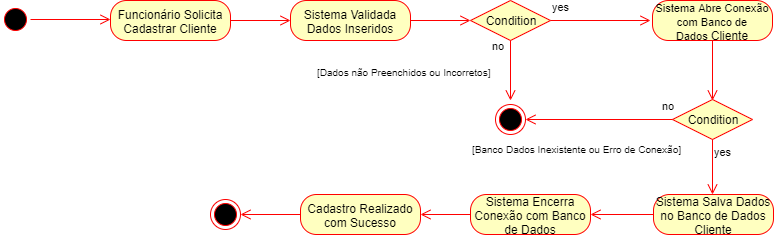

The diagram above was exported from draw.io. Its source (the exported page's mxGraphModel, read from the mxfile embedded in the PNG):
<mxGraphModel dx="984" dy="349" grid="1" gridSize="10" guides="1" tooltips="1" connect="1" arrows="1" fold="1" page="1" pageScale="1" pageWidth="1169" pageHeight="827" math="0" shadow="0">
  <root>
    <mxCell id="0" />
    <mxCell id="1" parent="0" />
    <mxCell id="mgFNoGiIyhNgD3u2KVaB-1" value="" style="ellipse;html=1;shape=startState;fillColor=#000000;strokeColor=#ff0000;" parent="1" vertex="1">
      <mxGeometry x="80" y="40" width="30" height="30" as="geometry" />
    </mxCell>
    <mxCell id="mgFNoGiIyhNgD3u2KVaB-2" value="" style="edgeStyle=orthogonalEdgeStyle;html=1;verticalAlign=bottom;endArrow=open;endSize=8;strokeColor=#ff0000;" parent="1" source="mgFNoGiIyhNgD3u2KVaB-1" edge="1">
      <mxGeometry relative="1" as="geometry">
        <mxPoint x="190" y="55" as="targetPoint" />
      </mxGeometry>
    </mxCell>
    <mxCell id="mgFNoGiIyhNgD3u2KVaB-3" value="Funcionário Solicita Cadastrar Cliente" style="rounded=1;whiteSpace=wrap;html=1;arcSize=40;fontColor=#000000;fillColor=#ffffc0;strokeColor=#ff0000;" parent="1" vertex="1">
      <mxGeometry x="190" y="36" width="120" height="40" as="geometry" />
    </mxCell>
    <mxCell id="mgFNoGiIyhNgD3u2KVaB-4" value="" style="edgeStyle=orthogonalEdgeStyle;html=1;verticalAlign=bottom;endArrow=open;endSize=8;strokeColor=#ff0000;" parent="1" source="mgFNoGiIyhNgD3u2KVaB-3" edge="1">
      <mxGeometry relative="1" as="geometry">
        <mxPoint x="370" y="56" as="targetPoint" />
      </mxGeometry>
    </mxCell>
    <mxCell id="mgFNoGiIyhNgD3u2KVaB-5" value="Sistema Validada Dados Inseridos" style="rounded=1;whiteSpace=wrap;html=1;arcSize=40;fontColor=#000000;fillColor=#ffffc0;strokeColor=#ff0000;" parent="1" vertex="1">
      <mxGeometry x="370" y="36" width="120" height="40" as="geometry" />
    </mxCell>
    <mxCell id="mgFNoGiIyhNgD3u2KVaB-6" value="" style="edgeStyle=orthogonalEdgeStyle;html=1;verticalAlign=bottom;endArrow=open;endSize=8;strokeColor=#ff0000;" parent="1" edge="1">
      <mxGeometry relative="1" as="geometry">
        <mxPoint x="550" y="56" as="targetPoint" />
        <mxPoint x="490" y="56" as="sourcePoint" />
      </mxGeometry>
    </mxCell>
    <mxCell id="mgFNoGiIyhNgD3u2KVaB-7" value="Condition" style="rhombus;whiteSpace=wrap;html=1;fillColor=#ffffc0;strokeColor=#ff0000;" parent="1" vertex="1">
      <mxGeometry x="550" y="36" width="80" height="40" as="geometry" />
    </mxCell>
    <mxCell id="mgFNoGiIyhNgD3u2KVaB-8" value="no" style="edgeStyle=orthogonalEdgeStyle;html=1;align=left;verticalAlign=bottom;endArrow=open;endSize=8;strokeColor=#ff0000;" parent="1" source="mgFNoGiIyhNgD3u2KVaB-7" edge="1">
      <mxGeometry x="-1" y="-69" relative="1" as="geometry">
        <mxPoint x="730" y="56" as="targetPoint" />
        <mxPoint x="-60" y="-35" as="offset" />
      </mxGeometry>
    </mxCell>
    <mxCell id="mgFNoGiIyhNgD3u2KVaB-9" value="yes" style="edgeStyle=orthogonalEdgeStyle;html=1;align=left;verticalAlign=top;endArrow=open;endSize=8;strokeColor=#ff0000;" parent="1" source="mgFNoGiIyhNgD3u2KVaB-7" edge="1">
      <mxGeometry x="-1" y="61" relative="1" as="geometry">
        <mxPoint x="590" y="136" as="targetPoint" />
        <mxPoint x="-21" y="-46" as="offset" />
      </mxGeometry>
    </mxCell>
    <mxCell id="mgFNoGiIyhNgD3u2KVaB-10" value="" style="ellipse;html=1;shape=endState;fillColor=#000000;strokeColor=#ff0000;" parent="1" vertex="1">
      <mxGeometry x="575" y="140" width="30" height="30" as="geometry" />
    </mxCell>
    <mxCell id="mgFNoGiIyhNgD3u2KVaB-11" value="&lt;font style=&quot;font-size: 11px&quot;&gt;&lt;font&gt;Sistema Abre Conexão com Banco de Dados&amp;nbsp;&lt;/font&gt;&lt;/font&gt;Cliente" style="rounded=1;whiteSpace=wrap;html=1;arcSize=40;fontColor=#000000;fillColor=#ffffc0;strokeColor=#ff0000;" parent="1" vertex="1">
      <mxGeometry x="732" y="36" width="120" height="40" as="geometry" />
    </mxCell>
    <mxCell id="mgFNoGiIyhNgD3u2KVaB-12" value="" style="edgeStyle=orthogonalEdgeStyle;html=1;verticalAlign=bottom;endArrow=open;endSize=8;strokeColor=#ff0000;" parent="1" source="mgFNoGiIyhNgD3u2KVaB-11" edge="1">
      <mxGeometry relative="1" as="geometry">
        <mxPoint x="792" y="136" as="targetPoint" />
      </mxGeometry>
    </mxCell>
    <mxCell id="mgFNoGiIyhNgD3u2KVaB-15" value="Condition" style="rhombus;whiteSpace=wrap;html=1;fillColor=#ffffc0;strokeColor=#ff0000;" parent="1" vertex="1">
      <mxGeometry x="752" y="135" width="80" height="40" as="geometry" />
    </mxCell>
    <mxCell id="mgFNoGiIyhNgD3u2KVaB-16" value="no" style="edgeStyle=orthogonalEdgeStyle;html=1;align=left;verticalAlign=bottom;endArrow=open;endSize=8;strokeColor=#ff0000;entryX=1;entryY=0.5;entryDx=0;entryDy=0;" parent="1" source="mgFNoGiIyhNgD3u2KVaB-15" target="mgFNoGiIyhNgD3u2KVaB-10" edge="1">
      <mxGeometry x="-0.8367" y="-5" relative="1" as="geometry">
        <mxPoint x="921" y="172" as="targetPoint" />
        <mxPoint as="offset" />
      </mxGeometry>
    </mxCell>
    <mxCell id="mgFNoGiIyhNgD3u2KVaB-17" value="yes" style="edgeStyle=orthogonalEdgeStyle;html=1;align=left;verticalAlign=top;endArrow=open;endSize=8;strokeColor=#ff0000;" parent="1" source="mgFNoGiIyhNgD3u2KVaB-15" edge="1">
      <mxGeometry x="-1" relative="1" as="geometry">
        <mxPoint x="792" y="230" as="targetPoint" />
      </mxGeometry>
    </mxCell>
    <mxCell id="mgFNoGiIyhNgD3u2KVaB-18" value="&lt;font style=&quot;font-size: 10px&quot;&gt;[Banco Dados Inexistente ou Erro de Conexão]&lt;/font&gt;" style="text;html=1;resizable=0;points=[];autosize=1;align=left;verticalAlign=top;spacingTop=-4;" parent="1" vertex="1">
      <mxGeometry x="550" y="175" width="220" height="20" as="geometry" />
    </mxCell>
    <mxCell id="mgFNoGiIyhNgD3u2KVaB-19" value="&lt;font style=&quot;font-size: 10px&quot;&gt;[Dados não Preenchidos ou Incorretos]&lt;/font&gt;" style="text;html=1;resizable=0;points=[];autosize=1;align=left;verticalAlign=top;spacingTop=-4;" parent="1" vertex="1">
      <mxGeometry x="395" y="98" width="190" height="20" as="geometry" />
    </mxCell>
    <mxCell id="mgFNoGiIyhNgD3u2KVaB-20" value="Sistema Salva Dados no Banco de Dados Cliente" style="rounded=1;whiteSpace=wrap;html=1;arcSize=40;fontColor=#000000;fillColor=#ffffc0;strokeColor=#ff0000;" parent="1" vertex="1">
      <mxGeometry x="733" y="230" width="120" height="40" as="geometry" />
    </mxCell>
    <mxCell id="mgFNoGiIyhNgD3u2KVaB-21" value="" style="edgeStyle=orthogonalEdgeStyle;html=1;verticalAlign=bottom;endArrow=open;endSize=8;strokeColor=#ff0000;" parent="1" source="mgFNoGiIyhNgD3u2KVaB-20" edge="1">
      <mxGeometry relative="1" as="geometry">
        <mxPoint x="670" y="250" as="targetPoint" />
      </mxGeometry>
    </mxCell>
    <mxCell id="mgFNoGiIyhNgD3u2KVaB-22" value="Sistema Encerra Conexão com Banco de Dados" style="rounded=1;whiteSpace=wrap;html=1;arcSize=40;fontColor=#000000;fillColor=#ffffc0;strokeColor=#ff0000;" parent="1" vertex="1">
      <mxGeometry x="550" y="230" width="120" height="40" as="geometry" />
    </mxCell>
    <mxCell id="mgFNoGiIyhNgD3u2KVaB-23" value="" style="edgeStyle=orthogonalEdgeStyle;html=1;verticalAlign=bottom;endArrow=open;endSize=8;strokeColor=#ff0000;" parent="1" source="mgFNoGiIyhNgD3u2KVaB-22" edge="1">
      <mxGeometry relative="1" as="geometry">
        <mxPoint x="500" y="250" as="targetPoint" />
      </mxGeometry>
    </mxCell>
    <mxCell id="mgFNoGiIyhNgD3u2KVaB-24" value="Cadastro Realizado com Sucesso" style="rounded=1;whiteSpace=wrap;html=1;arcSize=40;fontColor=#000000;fillColor=#ffffc0;strokeColor=#ff0000;" parent="1" vertex="1">
      <mxGeometry x="380" y="230" width="120" height="40" as="geometry" />
    </mxCell>
    <mxCell id="mgFNoGiIyhNgD3u2KVaB-25" value="" style="edgeStyle=orthogonalEdgeStyle;html=1;verticalAlign=bottom;endArrow=open;endSize=8;strokeColor=#ff0000;" parent="1" source="mgFNoGiIyhNgD3u2KVaB-24" edge="1">
      <mxGeometry relative="1" as="geometry">
        <mxPoint x="320" y="250" as="targetPoint" />
      </mxGeometry>
    </mxCell>
    <mxCell id="mgFNoGiIyhNgD3u2KVaB-26" value="" style="ellipse;html=1;shape=endState;fillColor=#000000;strokeColor=#ff0000;" parent="1" vertex="1">
      <mxGeometry x="290" y="235" width="30" height="30" as="geometry" />
    </mxCell>
  </root>
</mxGraphModel>